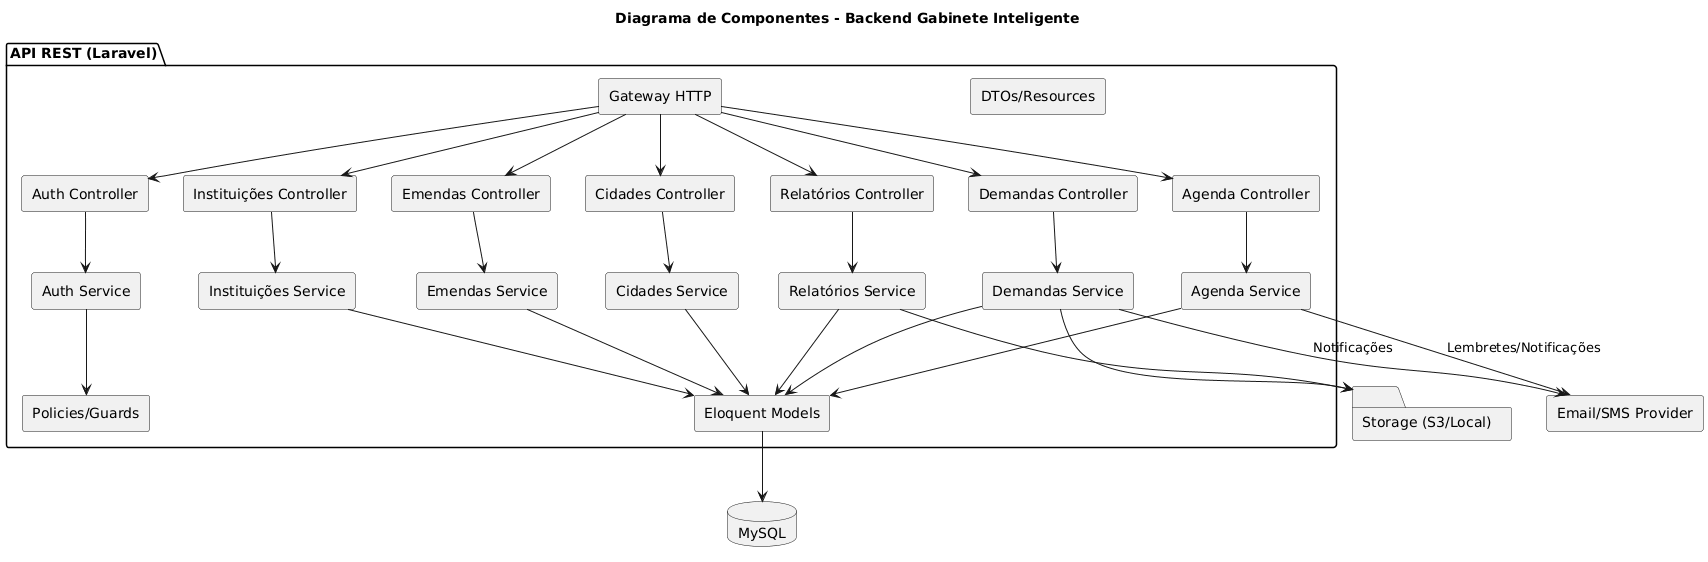

The diagram above was rendered by PlantUML. Its source (embedded in the PNG):
@startuml
title Diagrama de Componentes - Backend Gabinete Inteligente

skinparam componentStyle rectangle
skinparam shadowing false

package "API REST (Laravel)" {
  [Gateway HTTP] as Gateway
  [Auth Controller]
  [Demandas Controller]
  [Emendas Controller]
  [Cidades Controller]
  [Instituições Controller]
  [Agenda Controller]
  [Relatórios Controller]

  [Auth Service]
  [Demandas Service]
  [Emendas Service]
  [Cidades Service]
  [Instituições Service]
  [Agenda Service]
  [Relatórios Service]

  [Policies/Guards]
  [Eloquent Models]
  [DTOs/Resources]
}

database "MySQL" as DB
folder "Storage (S3/Local)" as Store
[Email/SMS Provider] as Mail

Gateway --> [Auth Controller]
Gateway --> [Demandas Controller]
Gateway --> [Emendas Controller]
Gateway --> [Cidades Controller]
Gateway --> [Instituições Controller]
Gateway --> [Agenda Controller]
Gateway --> [Relatórios Controller]

[Auth Controller] --> [Auth Service]
[Demandas Controller] --> [Demandas Service]
[Emendas Controller] --> [Emendas Service]
[Cidades Controller] --> [Cidades Service]
[Instituições Controller] --> [Instituições Service]
[Agenda Controller] --> [Agenda Service]
[Relatórios Controller] --> [Relatórios Service]

[Auth Service] --> [Policies/Guards]
[Demandas Service] --> [Eloquent Models]
[Emendas Service] --> [Eloquent Models]
[Cidades Service] --> [Eloquent Models]
[Instituições Service] --> [Eloquent Models]
[Agenda Service] --> [Eloquent Models]
[Relatórios Service] --> [Eloquent Models]

[Eloquent Models] --> DB
[Relatórios Service] --> Store
[Demandas Service] --> Store

[Agenda Service] --> Mail : Lembretes/Notificações
[Demandas Service] --> Mail : Notificações
@enduml